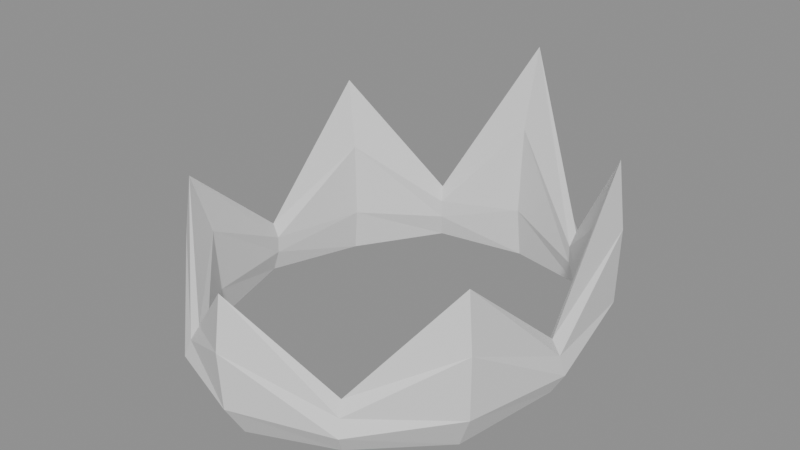 # Source: pride_crown.blend  (saved by Blender 5.2.45; exported with 4.5.12 LTS)
import bpy
from mathutils import Matrix  # noqa: F401  (used for matrix-valued properties, if any)

bpy.ops.wm.read_factory_settings(use_empty=True)
scene = bpy.context.scene
scene.name = 'Scene'

# ---- materials (node trees are filled in below, after node groups)
mat_golden_crystal = bpy.data.materials.new('Golden Crystal')
mat_golden_crystal.diffuse_color = (0.88, 0.64, 0.16, 1.0)
mat_golden_crystal.roughness = 0.06
mat_golden_crystal.metallic = 0.22

# ---- material node trees
mat_golden_crystal.use_nodes = True; mat_golden_crystal.node_tree.nodes.clear()
_N = mat_golden_crystal.node_tree.nodes; _L = mat_golden_crystal.node_tree.links
n0 = _N.new('ShaderNodeBsdfPrincipled'); n0.name = 'Principled BSDF'; n0.location = (-200, 100)
n0.inputs[10].default_value = 0.005
n1 = _N.new('ShaderNodeOutputMaterial'); n1.name = 'Material Output'; n1.location = (200, 100)
_L.new(n0.outputs[0], n1.inputs[0])
n1.is_active_output = True

# ---- meshes
me_pridecrown_a3 = bpy.data.meshes.new('PrideCrown_A3')
me_pridecrown_a3.from_pydata([(0.0, 0.08315, -0.012), (0.03508, 0.07201, -0.009), (0.06075, 0.04157, -0.012), (0.07015, 5.091e-18, -0.009), (0.06075, -0.04157, -0.012), (0.03508, -0.07201, -0.009), (8.591e-18, -0.08315, -0.012), (-0.03508, -0.07201, -0.009), (-0.06075, -0.04157, -0.012), (-0.07015, -1.527e-17, -0.009), (-0.06075, 0.04157, -0.012), (-0.03508, 0.07201, -0.009), (0.0, 0.09142, 0.01056), (0.03768, 0.07647, 0.00108), (0.06775, 0.04571, 0.00648), (0.07536, 5.407e-18, 0.00024), (0.06775, -0.04571, 0.00336), (0.03768, -0.07647, -0.0006), (9.58e-18, -0.09142, 0.00192), (-0.03768, -0.07647, -0.0006), (-0.06775, -0.04571, 0.00336), (-0.07536, -1.622e-17, 0.00024), (-0.06775, 0.04571, 0.00648), (-0.03768, 0.07647, 0.00108), (0.0, 0.09276, 0.04816), (0.03636, 0.07413, 0.00876), (0.06817, 0.04638, 0.03728), (0.07273, 5.241e-18, 0.00728), (0.06817, -0.04638, 0.02896), (0.03636, -0.07413, 0.0058), (9.641e-18, -0.09276, 0.02512), (-0.03636, -0.07413, 0.0058), (-0.06817, -0.04638, 0.02896), (-0.07273, -1.572e-17, 0.00728), (-0.06817, 0.04638, 0.03728), (-0.03636, 0.07413, 0.00876), (0.0, 0.08966, 0.082), (0.0346, 0.07119, 0.015), (0.06537, 0.04483, 0.065), (0.0692, 5.033e-18, 0.013), (0.06537, -0.04483, 0.052), (0.0346, -0.07119, 0.011), (9.244e-18, -0.08966, 0.046), (-0.0346, -0.07119, 0.011), (-0.06537, -0.04483, 0.052), (-0.0692, -1.51e-17, 0.013), (-0.06537, 0.04483, 0.065), (-0.0346, 0.07119, 0.015), (0.0, 0.0816, 0.04816), (0.03333, 0.06894, 0.00876), (0.05918, 0.0408, 0.03728), (0.06667, 4.874e-18, 0.00728), (0.05918, -0.0408, 0.02896), (0.03333, -0.06894, 0.0058), (8.369e-18, -0.0816, 0.02512), (-0.03333, -0.06894, 0.0058), (-0.05918, -0.0408, 0.02896), (-0.06667, -1.462e-17, 0.00728), (-0.05918, 0.0408, 0.03728), (-0.03333, 0.06894, 0.00876), (0.0, 0.08, 0.01056), (0.0335, 0.06928, 0.00108), (0.05802, 0.04, 0.00648), (0.067, 4.899e-18, 0.00024), (0.05802, -0.04, 0.00336), (0.0335, -0.06928, -0.0006), (8.205e-18, -0.08, 0.00192), (-0.0335, -0.06928, -0.0006), (-0.05802, -0.04, 0.00336), (-0.067, -1.47e-17, 0.00024), (-0.05802, 0.04, 0.00648), (-0.0335, 0.06928, 0.00108)], [], [(0, 13, 1), (0, 12, 13), (1, 14, 2), (1, 13, 14), (2, 15, 3), (2, 14, 15), (3, 16, 4), (3, 15, 16), (4, 17, 5), (4, 16, 17), (5, 18, 6), (5, 17, 18), (6, 19, 7), (6, 18, 19), (7, 20, 8), (7, 19, 20), (8, 21, 9), (8, 20, 21), (9, 22, 10), (9, 21, 22), (10, 23, 11), (10, 22, 23), (11, 12, 0), (11, 23, 12), (12, 25, 13), (12, 24, 25), (13, 26, 14), (13, 25, 26), (14, 27, 15), (14, 26, 27), (15, 28, 16), (15, 27, 28), (16, 29, 17), (16, 28, 29), (17, 30, 18), (17, 29, 30), (18, 31, 19), (18, 30, 31), (19, 32, 20), (19, 31, 32), (20, 33, 21), (20, 32, 33), (21, 34, 22), (21, 33, 34), (22, 35, 23), (22, 34, 35), (23, 24, 12), (23, 35, 24), (24, 37, 25), (24, 36, 37), (25, 38, 26), (25, 37, 38), (26, 39, 27), (26, 38, 39), (27, 40, 28), (27, 39, 40), (28, 41, 29), (28, 40, 41), (29, 42, 30), (29, 41, 42), (30, 43, 31), (30, 42, 43), (31, 44, 32), (31, 43, 44), (32, 45, 33), (32, 44, 45), (33, 46, 34), (33, 45, 46), (34, 47, 35), (34, 46, 47), (35, 36, 24), (35, 47, 36), (36, 49, 37), (36, 48, 49), (37, 50, 38), (37, 49, 50), (38, 51, 39), (38, 50, 51), (39, 52, 40), (39, 51, 52), (40, 53, 41), (40, 52, 53), (41, 54, 42), (41, 53, 54), (42, 55, 43), (42, 54, 55), (43, 56, 44), (43, 55, 56), (44, 57, 45), (44, 56, 57), (45, 58, 46), (45, 57, 58), (46, 59, 47), (46, 58, 59), (47, 48, 36), (47, 59, 48), (48, 61, 49), (48, 60, 61), (49, 62, 50), (49, 61, 62), (50, 63, 51), (50, 62, 63), (51, 64, 52), (51, 63, 64), (52, 65, 53), (52, 64, 65), (53, 66, 54), (53, 65, 66), (54, 67, 55), (54, 66, 67), (55, 68, 56), (55, 67, 68), (56, 69, 57), (56, 68, 69), (57, 70, 58), (57, 69, 70), (58, 71, 59), (58, 70, 71), (59, 60, 48), (59, 71, 60), (60, 1, 61), (60, 0, 1), (61, 2, 62), (61, 1, 2), (62, 3, 63), (62, 2, 3), (63, 4, 64), (63, 3, 4), (64, 5, 65), (64, 4, 5), (65, 6, 66), (65, 5, 6), (66, 7, 67), (66, 6, 7), (67, 8, 68), (67, 7, 8), (68, 9, 69), (68, 8, 9), (69, 10, 70), (69, 9, 10), (70, 11, 71), (70, 10, 11), (71, 0, 60), (71, 11, 0)])
me_pridecrown_a3.materials.append(mat_golden_crystal)
me_pridecrown_a3.update()

# ---- objects
ob_pridecrown_a3 = bpy.data.objects.new('PrideCrown_A3', me_pridecrown_a3)

# ---- transforms, parenting, visibility, modifiers, constraints
ob_pridecrown_a3.location = (0.0, 0.0, 0.0)

# ---- collection membership
scene.collection.objects.link(ob_pridecrown_a3)

# ---- scene / render settings (as saved in the file)
scene.frame_start = 1; scene.frame_end = 250; scene.frame_set(1)
scene.render.engine = 'BLENDER_EEVEE_NEXT'
scene.render.bake_bias = 0.0
scene.render.bake_samples = 0
scene.render.compositor_device = 'GPU'
scene.eevee.use_volume_custom_range = False
scene.eevee.fast_gi_thickness_near = 0.1
scene.eevee.fast_gi_thickness_far = 0.0
scene.eevee.ray_tracing_options.screen_trace_thickness = 0.1
bpy.context.view_layer.update()

# ---- added for rendering (the .blend has no active camera and no usable light): camera, sun + grey world if the file has none
cam_auto = bpy.data.cameras.new('AutoCamera')
cam_auto.lens = 50.0
cam_auto.sensor_width = 36.0
cam_auto.clip_end = 1000.0
ob_auto_camera = bpy.data.objects.new('AutoCamera', cam_auto)
scene.collection.objects.link(ob_auto_camera)
ob_auto_camera.location = (0.237644, -0.285173, 0.225115)
ob_auto_camera.rotation_euler = (1.09748, -7.21219e-08, 0.694738)
scene.camera = ob_auto_camera
light_auto_sun = bpy.data.lights.new('AutoSun', 'SUN')
light_auto_sun.energy = 3.0
light_auto_sun.angle = 0.0523599
ob_auto_sun = bpy.data.objects.new('AutoSun', light_auto_sun)
scene.collection.objects.link(ob_auto_sun)
ob_auto_sun.rotation_euler = (0.872665, 0.174533, 0.523599)
if scene.world is None:
    world_auto = bpy.data.worlds.new('AutoWorld')
    world_auto.color = (0.3, 0.3, 0.3)
    scene.world = world_auto
bpy.context.view_layer.update()
